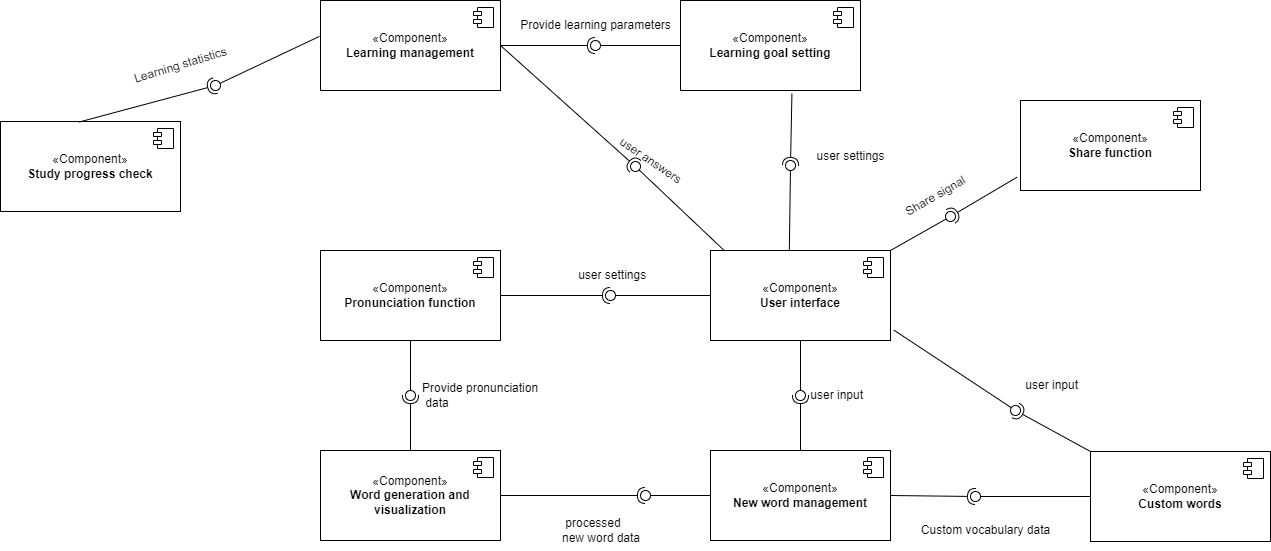

The diagram above was exported from draw.io. Its source (the exported page's mxGraphModel, read from the mxfile embedded in the PNG):
<mxGraphModel dx="2523" dy="707" grid="1" gridSize="10" guides="1" tooltips="1" connect="1" arrows="1" fold="1" page="1" pageScale="1" pageWidth="1200" pageHeight="1600" math="0" shadow="0">
  <root>
    <mxCell id="0" />
    <mxCell id="1" parent="0" />
    <mxCell id="Hc3Tz86l8l19YMrTEk-I-75" value="«Component»&lt;br&gt;&lt;b&gt;User interface&lt;/b&gt;" style="html=1;dropTarget=0;whiteSpace=wrap;" vertex="1" parent="1">
      <mxGeometry x="670" y="590" width="180" height="90" as="geometry" />
    </mxCell>
    <mxCell id="Hc3Tz86l8l19YMrTEk-I-76" value="" style="shape=module;jettyWidth=8;jettyHeight=4;" vertex="1" parent="Hc3Tz86l8l19YMrTEk-I-75">
      <mxGeometry x="1" width="20" height="20" relative="1" as="geometry">
        <mxPoint x="-27" y="7" as="offset" />
      </mxGeometry>
    </mxCell>
    <mxCell id="Hc3Tz86l8l19YMrTEk-I-77" value="«Component»&lt;br&gt;&lt;b&gt;New word management&lt;/b&gt;" style="html=1;dropTarget=0;whiteSpace=wrap;" vertex="1" parent="1">
      <mxGeometry x="670" y="790" width="180" height="90" as="geometry" />
    </mxCell>
    <mxCell id="Hc3Tz86l8l19YMrTEk-I-78" value="" style="shape=module;jettyWidth=8;jettyHeight=4;" vertex="1" parent="Hc3Tz86l8l19YMrTEk-I-77">
      <mxGeometry x="1" width="20" height="20" relative="1" as="geometry">
        <mxPoint x="-27" y="7" as="offset" />
      </mxGeometry>
    </mxCell>
    <mxCell id="Hc3Tz86l8l19YMrTEk-I-79" value="«Component»&lt;br&gt;&lt;b&gt;Custom words&lt;/b&gt;" style="html=1;dropTarget=0;whiteSpace=wrap;" vertex="1" parent="1">
      <mxGeometry x="1050" y="791" width="180" height="90" as="geometry" />
    </mxCell>
    <mxCell id="Hc3Tz86l8l19YMrTEk-I-80" value="" style="shape=module;jettyWidth=8;jettyHeight=4;" vertex="1" parent="Hc3Tz86l8l19YMrTEk-I-79">
      <mxGeometry x="1" width="20" height="20" relative="1" as="geometry">
        <mxPoint x="-27" y="7" as="offset" />
      </mxGeometry>
    </mxCell>
    <mxCell id="Hc3Tz86l8l19YMrTEk-I-81" value="" style="rounded=0;orthogonalLoop=1;jettySize=auto;html=1;endArrow=halfCircle;endFill=0;endSize=6;strokeWidth=1;sketch=0;exitX=0.5;exitY=0;exitDx=0;exitDy=0;" edge="1" target="Hc3Tz86l8l19YMrTEk-I-83" parent="1" source="Hc3Tz86l8l19YMrTEk-I-77">
      <mxGeometry relative="1" as="geometry">
        <mxPoint x="780" y="735" as="sourcePoint" />
      </mxGeometry>
    </mxCell>
    <mxCell id="Hc3Tz86l8l19YMrTEk-I-82" value="" style="rounded=0;orthogonalLoop=1;jettySize=auto;html=1;endArrow=oval;endFill=0;sketch=0;sourcePerimeterSpacing=0;targetPerimeterSpacing=0;endSize=10;exitX=0.5;exitY=1;exitDx=0;exitDy=0;" edge="1" target="Hc3Tz86l8l19YMrTEk-I-83" parent="1" source="Hc3Tz86l8l19YMrTEk-I-75">
      <mxGeometry relative="1" as="geometry">
        <mxPoint x="740" y="735" as="sourcePoint" />
      </mxGeometry>
    </mxCell>
    <mxCell id="Hc3Tz86l8l19YMrTEk-I-83" value="" style="ellipse;whiteSpace=wrap;html=1;align=center;aspect=fixed;fillColor=none;strokeColor=none;resizable=0;perimeter=centerPerimeter;rotatable=0;allowArrows=0;points=[];outlineConnect=1;" vertex="1" parent="1">
      <mxGeometry x="755" y="730" width="10" height="10" as="geometry" />
    </mxCell>
    <mxCell id="Hc3Tz86l8l19YMrTEk-I-84" value="&amp;nbsp;user&amp;nbsp;input" style="text;html=1;align=left;verticalAlign=middle;resizable=0;points=[];autosize=1;strokeColor=none;fillColor=none;" vertex="1" parent="1">
      <mxGeometry x="765" y="720" width="80" height="30" as="geometry" />
    </mxCell>
    <mxCell id="Hc3Tz86l8l19YMrTEk-I-85" value="«Component»&lt;br&gt;&lt;b&gt;Word generation and visualization&lt;/b&gt;" style="html=1;dropTarget=0;whiteSpace=wrap;" vertex="1" parent="1">
      <mxGeometry x="280" y="790" width="180" height="90" as="geometry" />
    </mxCell>
    <mxCell id="Hc3Tz86l8l19YMrTEk-I-86" value="" style="shape=module;jettyWidth=8;jettyHeight=4;" vertex="1" parent="Hc3Tz86l8l19YMrTEk-I-85">
      <mxGeometry x="1" width="20" height="20" relative="1" as="geometry">
        <mxPoint x="-27" y="7" as="offset" />
      </mxGeometry>
    </mxCell>
    <mxCell id="Hc3Tz86l8l19YMrTEk-I-87" value="" style="rounded=0;orthogonalLoop=1;jettySize=auto;html=1;endArrow=halfCircle;endFill=0;endSize=6;strokeWidth=1;sketch=0;exitX=1;exitY=0.5;exitDx=0;exitDy=0;" edge="1" target="Hc3Tz86l8l19YMrTEk-I-89" parent="1" source="Hc3Tz86l8l19YMrTEk-I-85">
      <mxGeometry relative="1" as="geometry">
        <mxPoint x="630" y="835" as="sourcePoint" />
      </mxGeometry>
    </mxCell>
    <mxCell id="Hc3Tz86l8l19YMrTEk-I-88" value="" style="rounded=0;orthogonalLoop=1;jettySize=auto;html=1;endArrow=oval;endFill=0;sketch=0;sourcePerimeterSpacing=0;targetPerimeterSpacing=0;endSize=10;exitX=0;exitY=0.5;exitDx=0;exitDy=0;" edge="1" target="Hc3Tz86l8l19YMrTEk-I-89" parent="1" source="Hc3Tz86l8l19YMrTEk-I-77">
      <mxGeometry relative="1" as="geometry">
        <mxPoint x="590" y="835" as="sourcePoint" />
      </mxGeometry>
    </mxCell>
    <mxCell id="Hc3Tz86l8l19YMrTEk-I-89" value="" style="ellipse;whiteSpace=wrap;html=1;align=center;aspect=fixed;fillColor=none;strokeColor=none;resizable=0;perimeter=centerPerimeter;rotatable=0;allowArrows=0;points=[];outlineConnect=1;" vertex="1" parent="1">
      <mxGeometry x="600" y="830" width="10" height="10" as="geometry" />
    </mxCell>
    <mxCell id="Hc3Tz86l8l19YMrTEk-I-90" value="&amp;nbsp;processed &lt;br&gt;new word data" style="text;html=1;align=left;verticalAlign=middle;resizable=0;points=[];autosize=1;strokeColor=none;fillColor=none;" vertex="1" parent="1">
      <mxGeometry x="520" y="850" width="100" height="40" as="geometry" />
    </mxCell>
    <mxCell id="Hc3Tz86l8l19YMrTEk-I-91" value="" style="rounded=0;orthogonalLoop=1;jettySize=auto;html=1;endArrow=halfCircle;endFill=0;endSize=6;strokeWidth=1;sketch=0;exitX=1;exitY=0.5;exitDx=0;exitDy=0;" edge="1" target="Hc3Tz86l8l19YMrTEk-I-93" parent="1" source="Hc3Tz86l8l19YMrTEk-I-77">
      <mxGeometry relative="1" as="geometry">
        <mxPoint x="940" y="836" as="sourcePoint" />
      </mxGeometry>
    </mxCell>
    <mxCell id="Hc3Tz86l8l19YMrTEk-I-92" value="" style="rounded=0;orthogonalLoop=1;jettySize=auto;html=1;endArrow=oval;endFill=0;sketch=0;sourcePerimeterSpacing=0;targetPerimeterSpacing=0;endSize=10;exitX=0;exitY=0.5;exitDx=0;exitDy=0;" edge="1" target="Hc3Tz86l8l19YMrTEk-I-93" parent="1" source="Hc3Tz86l8l19YMrTEk-I-79">
      <mxGeometry relative="1" as="geometry">
        <mxPoint x="900" y="836" as="sourcePoint" />
      </mxGeometry>
    </mxCell>
    <mxCell id="Hc3Tz86l8l19YMrTEk-I-93" value="" style="ellipse;whiteSpace=wrap;html=1;align=center;aspect=fixed;fillColor=none;strokeColor=none;resizable=0;perimeter=centerPerimeter;rotatable=0;allowArrows=0;points=[];outlineConnect=1;" vertex="1" parent="1">
      <mxGeometry x="930" y="831" width="10" height="10" as="geometry" />
    </mxCell>
    <mxCell id="Hc3Tz86l8l19YMrTEk-I-94" value="Custom vocabulary data" style="text;html=1;align=center;verticalAlign=middle;resizable=0;points=[];autosize=1;strokeColor=none;fillColor=none;" vertex="1" parent="1">
      <mxGeometry x="870" y="855" width="150" height="30" as="geometry" />
    </mxCell>
    <mxCell id="Hc3Tz86l8l19YMrTEk-I-95" value="" style="rounded=0;orthogonalLoop=1;jettySize=auto;html=1;endArrow=halfCircle;endFill=0;endSize=6;strokeWidth=1;sketch=0;exitX=0;exitY=0;exitDx=0;exitDy=0;" edge="1" target="Hc3Tz86l8l19YMrTEk-I-97" parent="1" source="Hc3Tz86l8l19YMrTEk-I-79">
      <mxGeometry relative="1" as="geometry">
        <mxPoint x="990" y="760" as="sourcePoint" />
      </mxGeometry>
    </mxCell>
    <mxCell id="Hc3Tz86l8l19YMrTEk-I-96" value="" style="rounded=0;orthogonalLoop=1;jettySize=auto;html=1;endArrow=oval;endFill=0;sketch=0;sourcePerimeterSpacing=0;targetPerimeterSpacing=0;endSize=10;exitX=1.019;exitY=0.885;exitDx=0;exitDy=0;exitPerimeter=0;" edge="1" target="Hc3Tz86l8l19YMrTEk-I-97" parent="1" source="Hc3Tz86l8l19YMrTEk-I-75">
      <mxGeometry relative="1" as="geometry">
        <mxPoint x="950" y="760" as="sourcePoint" />
      </mxGeometry>
    </mxCell>
    <mxCell id="Hc3Tz86l8l19YMrTEk-I-97" value="" style="ellipse;whiteSpace=wrap;html=1;align=center;aspect=fixed;fillColor=none;strokeColor=none;resizable=0;perimeter=centerPerimeter;rotatable=0;allowArrows=0;points=[];outlineConnect=1;" vertex="1" parent="1">
      <mxGeometry x="970" y="745" width="10" height="10" as="geometry" />
    </mxCell>
    <mxCell id="Hc3Tz86l8l19YMrTEk-I-98" value="&amp;nbsp;user input" style="text;html=1;align=left;verticalAlign=middle;resizable=0;points=[];autosize=1;strokeColor=none;fillColor=none;" vertex="1" parent="1">
      <mxGeometry x="980" y="710" width="80" height="30" as="geometry" />
    </mxCell>
    <mxCell id="Hc3Tz86l8l19YMrTEk-I-99" value="«Component»&lt;br&gt;&lt;b&gt;Pronunciation function&lt;/b&gt;" style="html=1;dropTarget=0;whiteSpace=wrap;" vertex="1" parent="1">
      <mxGeometry x="280" y="590" width="180" height="90" as="geometry" />
    </mxCell>
    <mxCell id="Hc3Tz86l8l19YMrTEk-I-100" value="" style="shape=module;jettyWidth=8;jettyHeight=4;" vertex="1" parent="Hc3Tz86l8l19YMrTEk-I-99">
      <mxGeometry x="1" width="20" height="20" relative="1" as="geometry">
        <mxPoint x="-27" y="7" as="offset" />
      </mxGeometry>
    </mxCell>
    <mxCell id="Hc3Tz86l8l19YMrTEk-I-104" value="" style="rounded=0;orthogonalLoop=1;jettySize=auto;html=1;endArrow=halfCircle;endFill=0;endSize=6;strokeWidth=1;sketch=0;exitX=1;exitY=0.5;exitDx=0;exitDy=0;" edge="1" target="Hc3Tz86l8l19YMrTEk-I-106" parent="1" source="Hc3Tz86l8l19YMrTEk-I-99">
      <mxGeometry relative="1" as="geometry">
        <mxPoint x="490" y="700" as="sourcePoint" />
      </mxGeometry>
    </mxCell>
    <mxCell id="Hc3Tz86l8l19YMrTEk-I-105" value="" style="rounded=0;orthogonalLoop=1;jettySize=auto;html=1;endArrow=oval;endFill=0;sketch=0;sourcePerimeterSpacing=0;targetPerimeterSpacing=0;endSize=10;exitX=0;exitY=0.5;exitDx=0;exitDy=0;" edge="1" target="Hc3Tz86l8l19YMrTEk-I-106" parent="1" source="Hc3Tz86l8l19YMrTEk-I-75">
      <mxGeometry relative="1" as="geometry">
        <mxPoint x="550" y="635" as="sourcePoint" />
      </mxGeometry>
    </mxCell>
    <mxCell id="Hc3Tz86l8l19YMrTEk-I-106" value="" style="ellipse;whiteSpace=wrap;html=1;align=center;aspect=fixed;fillColor=none;strokeColor=none;resizable=0;perimeter=centerPerimeter;rotatable=0;allowArrows=0;points=[];outlineConnect=1;" vertex="1" parent="1">
      <mxGeometry x="565" y="630" width="10" height="10" as="geometry" />
    </mxCell>
    <mxCell id="Hc3Tz86l8l19YMrTEk-I-107" value="&amp;nbsp;user settings" style="text;html=1;align=center;verticalAlign=middle;resizable=0;points=[];autosize=1;strokeColor=none;fillColor=none;" vertex="1" parent="1">
      <mxGeometry x="525" y="600" width="90" height="30" as="geometry" />
    </mxCell>
    <mxCell id="Hc3Tz86l8l19YMrTEk-I-111" value="" style="rounded=0;orthogonalLoop=1;jettySize=auto;html=1;endArrow=halfCircle;endFill=0;endSize=6;strokeWidth=1;sketch=0;exitX=0.5;exitY=0;exitDx=0;exitDy=0;" edge="1" target="Hc3Tz86l8l19YMrTEk-I-113" parent="1" source="Hc3Tz86l8l19YMrTEk-I-85">
      <mxGeometry relative="1" as="geometry">
        <mxPoint x="410" y="735" as="sourcePoint" />
      </mxGeometry>
    </mxCell>
    <mxCell id="Hc3Tz86l8l19YMrTEk-I-112" value="" style="rounded=0;orthogonalLoop=1;jettySize=auto;html=1;endArrow=oval;endFill=0;sketch=0;sourcePerimeterSpacing=0;targetPerimeterSpacing=0;endSize=10;exitX=0.5;exitY=1;exitDx=0;exitDy=0;" edge="1" target="Hc3Tz86l8l19YMrTEk-I-113" parent="1" source="Hc3Tz86l8l19YMrTEk-I-99">
      <mxGeometry relative="1" as="geometry">
        <mxPoint x="370" y="735" as="sourcePoint" />
      </mxGeometry>
    </mxCell>
    <mxCell id="Hc3Tz86l8l19YMrTEk-I-113" value="" style="ellipse;whiteSpace=wrap;html=1;align=center;aspect=fixed;fillColor=none;strokeColor=none;resizable=0;perimeter=centerPerimeter;rotatable=0;allowArrows=0;points=[];outlineConnect=1;" vertex="1" parent="1">
      <mxGeometry x="365" y="730" width="10" height="10" as="geometry" />
    </mxCell>
    <mxCell id="Hc3Tz86l8l19YMrTEk-I-114" value="Provide pronunciation&lt;br&gt;&amp;nbsp;data" style="text;html=1;align=left;verticalAlign=middle;resizable=0;points=[];autosize=1;strokeColor=none;fillColor=none;" vertex="1" parent="1">
      <mxGeometry x="380" y="715" width="140" height="40" as="geometry" />
    </mxCell>
    <mxCell id="Hc3Tz86l8l19YMrTEk-I-115" value="«Component»&lt;br&gt;&lt;b&gt;Learning management&lt;/b&gt;" style="html=1;dropTarget=0;whiteSpace=wrap;" vertex="1" parent="1">
      <mxGeometry x="280" y="340" width="180" height="90" as="geometry" />
    </mxCell>
    <mxCell id="Hc3Tz86l8l19YMrTEk-I-116" value="" style="shape=module;jettyWidth=8;jettyHeight=4;" vertex="1" parent="Hc3Tz86l8l19YMrTEk-I-115">
      <mxGeometry x="1" width="20" height="20" relative="1" as="geometry">
        <mxPoint x="-27" y="7" as="offset" />
      </mxGeometry>
    </mxCell>
    <mxCell id="Hc3Tz86l8l19YMrTEk-I-117" value="" style="rounded=0;orthogonalLoop=1;jettySize=auto;html=1;endArrow=halfCircle;endFill=0;endSize=6;strokeWidth=1;sketch=0;exitX=1;exitY=0.5;exitDx=0;exitDy=0;" edge="1" target="Hc3Tz86l8l19YMrTEk-I-119" parent="1" source="Hc3Tz86l8l19YMrTEk-I-115">
      <mxGeometry relative="1" as="geometry">
        <mxPoint x="625" y="485" as="sourcePoint" />
      </mxGeometry>
    </mxCell>
    <mxCell id="Hc3Tz86l8l19YMrTEk-I-118" value="" style="rounded=0;orthogonalLoop=1;jettySize=auto;html=1;endArrow=oval;endFill=0;sketch=0;sourcePerimeterSpacing=0;targetPerimeterSpacing=0;endSize=10;exitX=0.074;exitY=-0.004;exitDx=0;exitDy=0;exitPerimeter=0;" edge="1" target="Hc3Tz86l8l19YMrTEk-I-119" parent="1" source="Hc3Tz86l8l19YMrTEk-I-75">
      <mxGeometry relative="1" as="geometry">
        <mxPoint x="585" y="485" as="sourcePoint" />
      </mxGeometry>
    </mxCell>
    <mxCell id="Hc3Tz86l8l19YMrTEk-I-119" value="" style="ellipse;whiteSpace=wrap;html=1;align=center;aspect=fixed;fillColor=none;strokeColor=none;resizable=0;perimeter=centerPerimeter;rotatable=0;allowArrows=0;points=[];outlineConnect=1;" vertex="1" parent="1">
      <mxGeometry x="590" y="501" width="10" height="10" as="geometry" />
    </mxCell>
    <mxCell id="Hc3Tz86l8l19YMrTEk-I-120" value="user answers" style="text;html=1;align=center;verticalAlign=middle;resizable=0;points=[];autosize=1;strokeColor=none;fillColor=none;spacingBottom=-1;rotation=34;" vertex="1" parent="1">
      <mxGeometry x="565" y="490" width="90" height="20" as="geometry" />
    </mxCell>
    <mxCell id="Hc3Tz86l8l19YMrTEk-I-121" value="«Component»&lt;br&gt;&lt;b&gt;Learning goal setting&lt;/b&gt;" style="html=1;dropTarget=0;whiteSpace=wrap;" vertex="1" parent="1">
      <mxGeometry x="640" y="340" width="180" height="90" as="geometry" />
    </mxCell>
    <mxCell id="Hc3Tz86l8l19YMrTEk-I-122" value="" style="shape=module;jettyWidth=8;jettyHeight=4;" vertex="1" parent="Hc3Tz86l8l19YMrTEk-I-121">
      <mxGeometry x="1" width="20" height="20" relative="1" as="geometry">
        <mxPoint x="-27" y="7" as="offset" />
      </mxGeometry>
    </mxCell>
    <mxCell id="Hc3Tz86l8l19YMrTEk-I-123" value="" style="rounded=0;orthogonalLoop=1;jettySize=auto;html=1;endArrow=halfCircle;endFill=0;endSize=6;strokeWidth=1;sketch=0;exitX=1;exitY=0.5;exitDx=0;exitDy=0;" edge="1" target="Hc3Tz86l8l19YMrTEk-I-125" parent="1" source="Hc3Tz86l8l19YMrTEk-I-115">
      <mxGeometry relative="1" as="geometry">
        <mxPoint x="394.9999999999998" y="390" as="sourcePoint" />
      </mxGeometry>
    </mxCell>
    <mxCell id="Hc3Tz86l8l19YMrTEk-I-124" value="" style="rounded=0;orthogonalLoop=1;jettySize=auto;html=1;endArrow=oval;endFill=0;sketch=0;sourcePerimeterSpacing=0;targetPerimeterSpacing=0;endSize=10;exitX=0;exitY=0.5;exitDx=0;exitDy=0;" edge="1" target="Hc3Tz86l8l19YMrTEk-I-125" parent="1" source="Hc3Tz86l8l19YMrTEk-I-121">
      <mxGeometry relative="1" as="geometry">
        <mxPoint x="400" y="326" as="sourcePoint" />
      </mxGeometry>
    </mxCell>
    <mxCell id="Hc3Tz86l8l19YMrTEk-I-125" value="" style="ellipse;whiteSpace=wrap;html=1;align=center;aspect=fixed;fillColor=none;strokeColor=none;resizable=0;perimeter=centerPerimeter;rotatable=0;allowArrows=0;points=[];outlineConnect=1;" vertex="1" parent="1">
      <mxGeometry x="550" y="380" width="10" height="10" as="geometry" />
    </mxCell>
    <mxCell id="Hc3Tz86l8l19YMrTEk-I-126" value="Provide learning parameters" style="text;html=1;align=center;verticalAlign=middle;resizable=0;points=[];autosize=1;strokeColor=none;fillColor=none;rotation=0;" vertex="1" parent="1">
      <mxGeometry x="470" y="350" width="170" height="30" as="geometry" />
    </mxCell>
    <mxCell id="Hc3Tz86l8l19YMrTEk-I-127" value="" style="rounded=0;orthogonalLoop=1;jettySize=auto;html=1;endArrow=halfCircle;endFill=0;endSize=6;strokeWidth=1;sketch=0;exitX=0.619;exitY=1.035;exitDx=0;exitDy=0;exitPerimeter=0;" edge="1" target="Hc3Tz86l8l19YMrTEk-I-129" parent="1" source="Hc3Tz86l8l19YMrTEk-I-121">
      <mxGeometry relative="1" as="geometry">
        <mxPoint x="740" y="506" as="sourcePoint" />
      </mxGeometry>
    </mxCell>
    <mxCell id="Hc3Tz86l8l19YMrTEk-I-128" value="" style="rounded=0;orthogonalLoop=1;jettySize=auto;html=1;endArrow=oval;endFill=0;sketch=0;sourcePerimeterSpacing=0;targetPerimeterSpacing=0;endSize=10;exitX=0.438;exitY=0.002;exitDx=0;exitDy=0;exitPerimeter=0;" edge="1" target="Hc3Tz86l8l19YMrTEk-I-129" parent="1" source="Hc3Tz86l8l19YMrTEk-I-75">
      <mxGeometry relative="1" as="geometry">
        <mxPoint x="700" y="506" as="sourcePoint" />
      </mxGeometry>
    </mxCell>
    <mxCell id="Hc3Tz86l8l19YMrTEk-I-129" value="" style="ellipse;whiteSpace=wrap;html=1;align=center;aspect=fixed;fillColor=none;strokeColor=none;resizable=0;perimeter=centerPerimeter;rotatable=0;allowArrows=0;points=[];outlineConnect=1;" vertex="1" parent="1">
      <mxGeometry x="745" y="500" width="10" height="10" as="geometry" />
    </mxCell>
    <mxCell id="Hc3Tz86l8l19YMrTEk-I-130" value="user settings" style="text;html=1;align=center;verticalAlign=middle;resizable=0;points=[];autosize=1;strokeColor=none;fillColor=none;" vertex="1" parent="1">
      <mxGeometry x="765" y="481" width="90" height="30" as="geometry" />
    </mxCell>
    <mxCell id="Hc3Tz86l8l19YMrTEk-I-132" value="«Component»&lt;br&gt;&lt;b&gt;Study progress check&lt;/b&gt;" style="html=1;dropTarget=0;whiteSpace=wrap;" vertex="1" parent="1">
      <mxGeometry x="-40" y="461" width="180" height="90" as="geometry" />
    </mxCell>
    <mxCell id="Hc3Tz86l8l19YMrTEk-I-133" value="" style="shape=module;jettyWidth=8;jettyHeight=4;" vertex="1" parent="Hc3Tz86l8l19YMrTEk-I-132">
      <mxGeometry x="1" width="20" height="20" relative="1" as="geometry">
        <mxPoint x="-27" y="7" as="offset" />
      </mxGeometry>
    </mxCell>
    <mxCell id="Hc3Tz86l8l19YMrTEk-I-134" value="" style="rounded=0;orthogonalLoop=1;jettySize=auto;html=1;endArrow=halfCircle;endFill=0;endSize=6;strokeWidth=1;sketch=0;exitX=0.435;exitY=0.007;exitDx=0;exitDy=0;exitPerimeter=0;" edge="1" target="Hc3Tz86l8l19YMrTEk-I-136" parent="1" source="Hc3Tz86l8l19YMrTEk-I-132">
      <mxGeometry relative="1" as="geometry">
        <mxPoint x="130" y="395" as="sourcePoint" />
      </mxGeometry>
    </mxCell>
    <mxCell id="Hc3Tz86l8l19YMrTEk-I-135" value="" style="rounded=0;orthogonalLoop=1;jettySize=auto;html=1;endArrow=oval;endFill=0;sketch=0;sourcePerimeterSpacing=0;targetPerimeterSpacing=0;endSize=10;exitX=-0.006;exitY=0.399;exitDx=0;exitDy=0;exitPerimeter=0;" edge="1" target="Hc3Tz86l8l19YMrTEk-I-136" parent="1" source="Hc3Tz86l8l19YMrTEk-I-115">
      <mxGeometry relative="1" as="geometry">
        <mxPoint x="90" y="395" as="sourcePoint" />
      </mxGeometry>
    </mxCell>
    <mxCell id="Hc3Tz86l8l19YMrTEk-I-136" value="" style="ellipse;whiteSpace=wrap;html=1;align=center;aspect=fixed;fillColor=none;strokeColor=none;resizable=0;perimeter=centerPerimeter;rotatable=0;allowArrows=0;points=[];outlineConnect=1;" vertex="1" parent="1">
      <mxGeometry x="170" y="420" width="10" height="10" as="geometry" />
    </mxCell>
    <mxCell id="Hc3Tz86l8l19YMrTEk-I-137" value="Learning statistics" style="text;html=1;align=center;verticalAlign=middle;resizable=0;points=[];autosize=1;strokeColor=none;fillColor=none;rotation=343;" vertex="1" parent="1">
      <mxGeometry x="80" y="390" width="120" height="30" as="geometry" />
    </mxCell>
    <mxCell id="Hc3Tz86l8l19YMrTEk-I-138" value="«Component»&lt;br&gt;&lt;b&gt;Share function&lt;/b&gt;" style="html=1;dropTarget=0;whiteSpace=wrap;" vertex="1" parent="1">
      <mxGeometry x="980" y="440" width="180" height="90" as="geometry" />
    </mxCell>
    <mxCell id="Hc3Tz86l8l19YMrTEk-I-139" value="" style="shape=module;jettyWidth=8;jettyHeight=4;" vertex="1" parent="Hc3Tz86l8l19YMrTEk-I-138">
      <mxGeometry x="1" width="20" height="20" relative="1" as="geometry">
        <mxPoint x="-27" y="7" as="offset" />
      </mxGeometry>
    </mxCell>
    <mxCell id="Hc3Tz86l8l19YMrTEk-I-140" value="" style="rounded=0;orthogonalLoop=1;jettySize=auto;html=1;endArrow=halfCircle;endFill=0;endSize=6;strokeWidth=1;sketch=0;exitX=-0.019;exitY=0.852;exitDx=0;exitDy=0;exitPerimeter=0;" edge="1" target="Hc3Tz86l8l19YMrTEk-I-142" parent="1" source="Hc3Tz86l8l19YMrTEk-I-138">
      <mxGeometry relative="1" as="geometry">
        <mxPoint x="930" y="565" as="sourcePoint" />
      </mxGeometry>
    </mxCell>
    <mxCell id="Hc3Tz86l8l19YMrTEk-I-141" value="" style="rounded=0;orthogonalLoop=1;jettySize=auto;html=1;endArrow=oval;endFill=0;sketch=0;sourcePerimeterSpacing=0;targetPerimeterSpacing=0;endSize=10;exitX=1;exitY=0;exitDx=0;exitDy=0;" edge="1" target="Hc3Tz86l8l19YMrTEk-I-142" parent="1" source="Hc3Tz86l8l19YMrTEk-I-75">
      <mxGeometry relative="1" as="geometry">
        <mxPoint x="890" y="565" as="sourcePoint" />
      </mxGeometry>
    </mxCell>
    <mxCell id="Hc3Tz86l8l19YMrTEk-I-142" value="" style="ellipse;whiteSpace=wrap;html=1;align=center;aspect=fixed;fillColor=none;strokeColor=none;resizable=0;perimeter=centerPerimeter;rotatable=0;allowArrows=0;points=[];outlineConnect=1;" vertex="1" parent="1">
      <mxGeometry x="905" y="551" width="10" height="10" as="geometry" />
    </mxCell>
    <mxCell id="Hc3Tz86l8l19YMrTEk-I-143" value="Share signal" style="text;html=1;align=center;verticalAlign=middle;resizable=0;points=[];autosize=1;strokeColor=none;fillColor=none;rotation=330;" vertex="1" parent="1">
      <mxGeometry x="850" y="521" width="90" height="30" as="geometry" />
    </mxCell>
  </root>
</mxGraphModel>